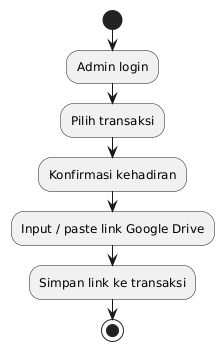

The diagram above was rendered by PlantUML. Its source (embedded in the PNG):
@startuml
start
:Admin login;
:Pilih transaksi;
:Konfirmasi kehadiran;
:Input / paste link Google Drive;
:Simpan link ke transaksi;
stop
@enduml